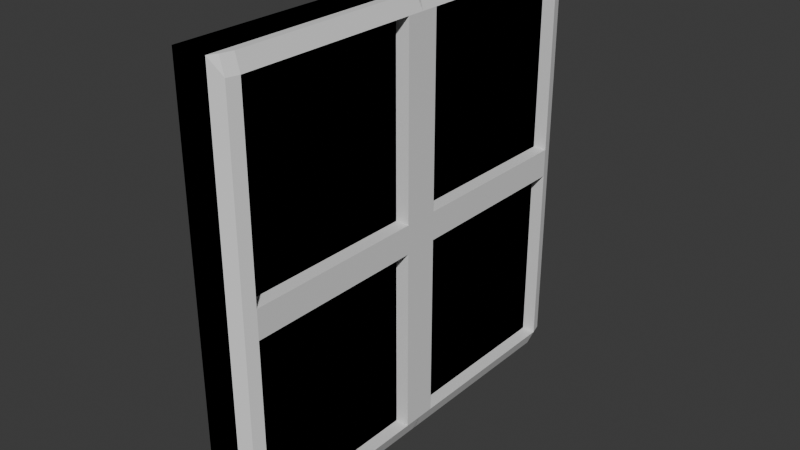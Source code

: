 # Source: WindowFrame.blend  (saved by Blender 4.0.36; exported with 4.5.12 LTS)
import bpy
from mathutils import Matrix  # noqa: F401  (used for matrix-valued properties, if any)

bpy.ops.wm.read_factory_settings(use_empty=True)
scene = bpy.context.scene
scene.name = 'Scene'

# ---- collections
col_collection = bpy.data.collections.new('Collection'); scene.collection.children.link(col_collection)

# ---- materials (node trees are filled in below, after node groups)
mat_material = bpy.data.materials.new('Material')
mat_material.alpha_threshold = 0.0
mat_material.use_transparent_shadow = False
mat_material.roughness = 0.5
mat_material.line_color = (0.0, 0.0, 0.0, 1.0)

# ---- material node trees
mat_material.use_nodes = True; mat_material.node_tree.nodes.clear()
_N = mat_material.node_tree.nodes; _L = mat_material.node_tree.links
n0 = _N.new('ShaderNodeOutputMaterial'); n0.name = 'Material Output'; n0.location = (300, 300)
n1 = _N.new('ShaderNodeBsdfPrincipled'); n1.name = 'Principled BSDF'; n1.location = (10, 300)
n1.inputs[3].default_value = 1.45
_L.new(n1.outputs[0], n0.inputs[0])
n0.is_active_output = True

# ---- world
world_world = bpy.data.worlds.new('World'); scene.world = world_world
world_world.use_nodes = True; world_world.node_tree.nodes.clear()
_N = world_world.node_tree.nodes; _L = world_world.node_tree.links
n0 = _N.new('ShaderNodeOutputWorld'); n0.name = 'World Output'; n0.location = (300, 300)
n1 = _N.new('ShaderNodeBackground'); n1.name = 'Background'; n1.location = (10, 300)
n1.inputs[0].default_value = (0.05088, 0.05088, 0.05088, 1.0)
_L.new(n1.outputs[0], n0.inputs[0])
n0.is_active_output = True
world_world.color = (0.05088, 0.05088, 0.05088)
world_world.use_sun_shadow = False
world_world.sun_shadow_jitter_overblur = 0.0

# ---- meshes
me_cube = bpy.data.meshes.new('Cube')
me_cube.from_pydata([(1.0, 1.0, 1.0), (1.0, 1.0, -1.0), (1.0, -1.0, 1.0), (1.0, -1.0, -1.0), (-1.0, 1.0, 1.0), (-1.0, 1.0, -1.0), (-1.0, -1.0, 1.0), (-1.0, -1.0, -1.0), (-1.0, 0.0, -1.0), (1.0, 0.0, 1.0), (-1.0, 0.0, 1.0), (1.0, 0.0, -1.0), (1.0, 1.0, 0.0), (-1.0, -1.0, 0.0), (1.0, -1.0, 0.0), (-1.0, 1.0, 0.0), (1.0, 0.0, 0.0), (-1.0, 0.0, 0.0), (-1.0, -0.9162, -1.0), (1.0, -0.9162, 1.0), (-1.0, -0.9162, 1.0), (1.0, -0.9162, -1.0), (-1.0, -0.9162, 0.0), (1.0, -0.9162, 0.0), (-1.0, -1.0, 0.9281), (1.0, 1.0, 0.9281), (1.0, -1.0, 0.9281), (-1.0, 1.0, 0.9281), (1.0, 0.0, 0.9281), (-1.0, 0.0, 0.9281), (-1.0, -0.9162, 0.9281), (1.0, -0.9162, 0.9281), (1.0, 1.0, 0.06626), (1.0, -1.0, 0.06626), (-1.0, 1.0, 0.06626), (1.0, 0.0, 0.06626), (-1.0, 0.0, 0.06626), (-1.0, -0.9162, 0.06626), (1.0, -0.9162, 0.06626), (-1.0, -1.0, 0.06626), (-1.0, -0.08112, 1.0), (1.0, -0.08112, -1.0), (-1.0, -0.08112, 0.0), (-1.0, -0.08112, -1.0), (1.0, -0.08112, 1.0), (1.0, -0.08112, 0.0), (1.0, -0.08112, 0.9281), (-1.0, -0.08112, 0.9281), (-1.0, -0.08112, 0.06626), (1.0, -0.08112, 0.06626), (1.43, -0.9093, 1.0), (1.253, -0.9628, 1.0), (1.616, -0.9697, 0.06626), (1.616, -0.9697, 0.0), (1.792, 0.0, 0.06626), (1.792, 0.0, 0.0), (1.792, -0.9162, 0.0), (1.43, -0.07421, 1.0), (1.792, -0.08112, 0.0), (1.792, -0.9162, 0.06626), (1.616, -0.9697, 0.9281), (1.43, 0.006907, 1.0), (1.792, 0.0, 0.9281), (1.792, -0.9162, 0.9281), (1.792, -0.08112, 0.9281), (1.792, -0.08112, 0.06626), (1.0, -1.0, 1.0), (1.0, -1.0, -1.0), (1.0, 1.0, 1.0), (1.0, 1.0, -1.0), (-1.0, -1.0, 1.0), (-1.0, -1.0, -1.0), (-1.0, 1.0, 1.0), (-1.0, 1.0, -1.0), (1.0, -1.0, 0.0), (-1.0, 1.0, 0.0), (1.0, 1.0, 0.0), (-1.0, -1.0, 0.0), (-1.0, 0.9162, -1.0), (1.0, 0.9162, 1.0), (-1.0, 0.9162, 1.0), (1.0, 0.9162, -1.0), (-1.0, 0.9162, 0.0), (1.0, 0.9162, 0.0), (-1.0, 1.0, 0.9281), (1.0, -1.0, 0.9281), (1.0, 1.0, 0.9281), (-1.0, -1.0, 0.9281), (-1.0, 0.9162, 0.9281), (1.0, 0.9162, 0.9281), (1.0, -1.0, 0.06626), (1.0, 1.0, 0.06626), (-1.0, -1.0, 0.06626), (-1.0, 0.9162, 0.06626), (1.0, 0.9162, 0.06626), (-1.0, 1.0, 0.06626), (-1.0, 0.08112, 1.0), (1.0, 0.08112, -1.0), (-1.0, 0.08112, 0.0), (-1.0, 0.08112, -1.0), (1.0, 0.08112, 1.0), (1.0, 0.08112, 0.0), (1.0, 0.08112, 0.9281), (-1.0, 0.08112, 0.9281), (-1.0, 0.08112, 0.06626), (1.0, 0.08112, 0.06626), (1.43, 0.9093, 1.0), (1.253, 0.9628, 1.0), (1.616, 0.9697, 0.06626), (1.616, 0.9697, 0.0), (1.792, 0.9162, 0.0), (1.43, 0.07421, 1.0), (1.792, 0.08112, 0.0), (1.792, 0.9162, 0.06626), (1.616, 0.9697, 0.9281), (1.43, -0.006907, 1.0), (1.792, 0.9162, 0.9281), (1.792, 0.08112, 0.9281), (1.792, 0.08112, 0.06626), (1.0, 1.0, -1.0), (1.0, 1.0, 1.0), (1.0, -1.0, -1.0), (1.0, -1.0, 1.0), (-1.0, 1.0, -1.0), (-1.0, 1.0, 1.0), (-1.0, -1.0, -1.0), (-1.0, -1.0, 1.0), (-1.0, 0.0, 1.0), (1.0, 0.0, -1.0), (-1.0, 0.0, -1.0), (1.0, 0.0, 1.0), (-1.0, -0.9162, 1.0), (1.0, -0.9162, -1.0), (-1.0, -0.9162, -1.0), (1.0, -0.9162, 1.0), (-1.0, -1.0, -0.9281), (1.0, 1.0, -0.9281), (1.0, -1.0, -0.9281), (-1.0, 1.0, -0.9281), (1.0, 0.0, -0.9281), (-1.0, 0.0, -0.9281), (-1.0, -0.9162, -0.9281), (1.0, -0.9162, -0.9281), (1.0, 1.0, -0.06626), (1.0, -1.0, -0.06626), (-1.0, 1.0, -0.06626), (1.0, 0.0, -0.06626), (-1.0, 0.0, -0.06626), (-1.0, -0.9162, -0.06626), (1.0, -0.9162, -0.06626), (-1.0, -1.0, -0.06626), (-1.0, -0.08112, -1.0), (1.0, -0.08112, 1.0), (-1.0, -0.08112, 1.0), (1.0, -0.08112, -1.0), (1.0, -0.08112, -0.9281), (-1.0, -0.08112, -0.9281), (-1.0, -0.08112, -0.06626), (1.0, -0.08112, -0.06626), (1.43, -0.9093, -1.0), (1.253, -0.9628, -1.0), (1.616, -0.9697, -0.06626), (1.792, 0.0, -0.06626), (1.43, -0.07421, -1.0), (1.792, -0.9162, -0.06626), (1.616, -0.9697, -0.9281), (1.43, 0.006907, -1.0), (1.792, 0.0, -0.9281), (1.792, -0.9162, -0.9281), (1.792, -0.08112, -0.9281), (1.792, -0.08112, -0.06626), (1.0, -1.0, -1.0), (1.0, -1.0, 1.0), (1.0, 1.0, -1.0), (1.0, 1.0, 1.0), (-1.0, -1.0, -1.0), (-1.0, -1.0, 1.0), (-1.0, 1.0, -1.0), (-1.0, 1.0, 1.0), (-1.0, 0.9162, 1.0), (1.0, 0.9162, -1.0), (-1.0, 0.9162, -1.0), (1.0, 0.9162, 1.0), (-1.0, 1.0, -0.9281), (1.0, -1.0, -0.9281), (1.0, 1.0, -0.9281), (-1.0, -1.0, -0.9281), (-1.0, 0.9162, -0.9281), (1.0, 0.9162, -0.9281), (1.0, -1.0, -0.06626), (1.0, 1.0, -0.06626), (-1.0, -1.0, -0.06626), (-1.0, 0.9162, -0.06626), (1.0, 0.9162, -0.06626), (-1.0, 1.0, -0.06626), (-1.0, 0.08112, -1.0), (1.0, 0.08112, 1.0), (-1.0, 0.08112, 1.0), (1.0, 0.08112, -1.0), (1.0, 0.08112, -0.9281), (-1.0, 0.08112, -0.9281), (-1.0, 0.08112, -0.06626), (1.0, 0.08112, -0.06626), (1.43, 0.9093, -1.0), (1.253, 0.9628, -1.0), (1.616, 0.9697, -0.06626), (1.43, 0.07421, -1.0), (1.792, 0.9162, -0.06626), (1.616, 0.9697, -0.9281), (1.43, -0.006907, -1.0), (1.792, 0.9162, -0.9281), (1.792, 0.08112, -0.9281), (1.792, 0.08112, -0.06626)], [], [(19, 20, 6, 2), (26, 2, 6, 24), (29, 10, 4, 27), (18, 21, 3, 7), (19, 2, 51, 50), (27, 4, 0, 25), (25, 0, 9, 28), (5, 1, 11, 8), (47, 40, 10, 29), (0, 4, 10, 9), (43, 42, 17, 8), (1, 12, 16, 11), (5, 15, 12, 1), (21, 23, 14, 3), (8, 17, 15, 5), (3, 14, 13, 7), (41, 45, 23, 21), (7, 13, 22, 18), (24, 6, 20, 30), (45, 16, 55, 58), (43, 41, 21, 18), (44, 40, 20, 19), (49, 46, 31, 38), (39, 24, 30, 37), (48, 47, 29, 36), (32, 25, 28, 35), (34, 27, 25, 32), (38, 31, 63, 59), (36, 29, 27, 34), (33, 26, 24, 39), (14, 33, 39, 13), (17, 36, 34, 15), (14, 23, 56, 53), (15, 34, 32, 12), (12, 32, 35, 16), (42, 48, 36, 17), (13, 39, 37, 22), (9, 44, 57, 61), (35, 28, 62, 54), (22, 37, 48, 42), (37, 30, 47, 48), (28, 9, 61, 62), (9, 10, 40, 44), (8, 11, 41, 43), (44, 19, 50, 57), (11, 16, 45, 41), (18, 22, 42, 43), (30, 20, 40, 47), (63, 50, 51, 60), (64, 57, 50, 63), (59, 63, 60, 52), (56, 59, 52, 53), (58, 65, 59, 56), (55, 54, 65, 58), (54, 62, 64, 65), (62, 61, 57, 64), (33, 14, 53, 52), (23, 45, 58, 56), (46, 49, 65, 64), (31, 46, 64, 63), (49, 38, 59, 65), (2, 26, 60, 51), (26, 33, 52, 60), (16, 35, 54, 55), (79, 68, 72, 80), (86, 84, 72, 68), (29, 87, 70, 10), (78, 73, 69, 81), (79, 106, 107, 68), (87, 85, 66, 70), (85, 28, 9, 66), (71, 8, 11, 67), (103, 29, 10, 96), (66, 9, 10, 70), (99, 8, 17, 98), (67, 11, 16, 74), (71, 67, 74, 77), (81, 69, 76, 83), (8, 71, 77, 17), (69, 73, 75, 76), (97, 81, 83, 101), (73, 78, 82, 75), (84, 88, 80, 72), (101, 112, 55, 16), (99, 78, 81, 97), (100, 79, 80, 96), (105, 94, 89, 102), (95, 93, 88, 84), (104, 36, 29, 103), (90, 35, 28, 85), (92, 90, 85, 87), (94, 113, 116, 89), (36, 92, 87, 29), (91, 95, 84, 86), (76, 75, 95, 91), (17, 77, 92, 36), (76, 109, 110, 83), (77, 74, 90, 92), (74, 16, 35, 90), (98, 17, 36, 104), (75, 82, 93, 95), (9, 115, 111, 100), (82, 98, 104, 93), (93, 104, 103, 88), (28, 62, 115, 9), (9, 100, 96, 10), (8, 99, 97, 11), (100, 111, 106, 79), (11, 97, 101, 16), (78, 99, 98, 82), (88, 103, 96, 80), (116, 114, 107, 106), (117, 116, 106, 111), (113, 108, 114, 116), (110, 109, 108, 113), (112, 110, 113, 118), (55, 112, 118, 54), (54, 118, 117, 62), (62, 117, 111, 115), (91, 108, 109, 76), (83, 110, 112, 101), (102, 117, 118, 105), (89, 116, 117, 102), (105, 118, 113, 94), (68, 107, 114, 86), (86, 114, 108, 91), (132, 121, 125, 133), (137, 135, 125, 121), (140, 138, 123, 129), (131, 126, 122, 134), (132, 159, 160, 121), (138, 136, 119, 123), (136, 139, 128, 119), (124, 127, 130, 120), (156, 140, 129, 151), (119, 128, 129, 123), (153, 127, 17, 42), (120, 130, 16, 12), (124, 120, 12, 15), (134, 122, 14, 23), (127, 124, 15, 17), (122, 126, 13, 14), (152, 134, 23, 45), (126, 131, 22, 13), (135, 141, 133, 125), (153, 131, 134, 152), (154, 132, 133, 151), (158, 149, 142, 155), (150, 148, 141, 135), (157, 147, 140, 156), (143, 146, 139, 136), (145, 143, 136, 138), (149, 164, 168, 142), (147, 145, 138, 140), (144, 150, 135, 137), (14, 13, 150, 144), (17, 15, 145, 147), (15, 12, 143, 145), (12, 16, 146, 143), (42, 17, 147, 157), (13, 22, 148, 150), (128, 166, 163, 154), (146, 162, 167, 139), (22, 42, 157, 148), (148, 157, 156, 141), (139, 167, 166, 128), (128, 154, 151, 129), (127, 153, 152, 130), (154, 163, 159, 132), (130, 152, 45, 16), (131, 153, 42, 22), (141, 156, 151, 133), (168, 165, 160, 159), (169, 168, 159, 163), (164, 161, 165, 168), (56, 53, 161, 164), (58, 56, 164, 170), (55, 58, 170, 162), (162, 170, 169, 167), (167, 169, 163, 166), (144, 161, 53, 14), (155, 169, 170, 158), (142, 168, 169, 155), (158, 170, 164, 149), (121, 160, 165, 137), (137, 165, 161, 144), (16, 55, 162, 146), (180, 181, 177, 173), (185, 173, 177, 183), (140, 129, 175, 186), (179, 182, 174, 178), (180, 173, 204, 203), (186, 175, 171, 184), (184, 171, 128, 139), (176, 172, 130, 127), (200, 195, 129, 140), (171, 175, 129, 128), (197, 98, 17, 127), (172, 74, 16, 130), (176, 77, 74, 172), (182, 83, 76, 174), (127, 17, 77, 176), (174, 76, 75, 178), (196, 101, 83, 182), (178, 75, 82, 179), (183, 177, 181, 187), (197, 196, 182, 179), (198, 195, 181, 180), (202, 199, 188, 193), (194, 183, 187, 192), (201, 200, 140, 147), (189, 184, 139, 146), (191, 186, 184, 189), (193, 188, 210, 207), (147, 140, 186, 191), (190, 185, 183, 194), (76, 190, 194, 75), (17, 147, 191, 77), (77, 191, 189, 74), (74, 189, 146, 16), (98, 201, 147, 17), (75, 194, 192, 82), (128, 198, 206, 209), (82, 192, 201, 98), (192, 187, 200, 201), (139, 128, 209, 167), (128, 129, 195, 198), (127, 130, 196, 197), (198, 180, 203, 206), (130, 16, 101, 196), (179, 82, 98, 197), (187, 181, 195, 200), (210, 203, 204, 208), (211, 206, 203, 210), (207, 210, 208, 205), (110, 207, 205, 109), (112, 212, 207, 110), (55, 162, 212, 112), (162, 167, 211, 212), (167, 209, 206, 211), (190, 76, 109, 205), (199, 202, 212, 211), (188, 199, 211, 210), (202, 193, 207, 212), (173, 185, 208, 204), (185, 190, 205, 208)])
_uv = me_cube.uv_layers.new(name='UVMap')
_uv.uv.foreach_set('vector', [0.625, 0.7395, 0.875, 0.7395, 0.875, 0.75, 0.625, 0.75, 0.616, 0.75, 0.625, 0.75, 0.625, 1.0, 0.616, 1.0, 0.616, 0.125, 0.625, 0.125, 0.625, 0.25, 0.616, 0.25, 0.125, 0.7395, 0.375, 0.7395, 0.375, 0.75, 0.125, 0.75, 0.625, 0.7395, 0.625, 0.75, 0.625, 0.75, 0.625, 0.7395, 0.616, 0.25, 0.625, 0.25, 0.625, 0.5, 0.616, 0.5, 0.616, 0.5, 0.625, 0.5, 0.625, 0.625, 0.616, 0.625, 0.125, 0.5, 0.375, 0.5, 0.375, 0.625, 0.125, 0.625, 0.616, 0.1149, 0.625, 0.1149, 0.625, 0.125, 0.616, 0.125, 0.625, 0.5, 0.875, 0.5, 0.875, 0.625, 0.625, 0.625, 0.375, 0.1149, 0.5, 0.1149, 0.5, 0.125, 0.375, 0.125, 0.375, 0.5, 0.5, 0.5, 0.5, 0.625, 0.375, 0.625, 0.375, 0.25, 0.5, 0.25, 0.5, 0.5, 0.375, 0.5, 0.375, 0.7395, 0.5, 0.7395, 0.5, 0.75, 0.375, 0.75, 0.375, 0.125, 0.5, 0.125, 0.5, 0.25, 0.375, 0.25, 0.375, 0.75, 0.5, 0.75, 0.5, 1.0, 0.375, 1.0, 0.375, 0.6351, 0.5, 0.6351, 0.5, 0.7395, 0.375, 0.7395, 0.375, 0.0, 0.5, 0.0, 0.5, 0.01047, 0.375, 0.01047, 0.616, 0.0, 0.625, 0.0, 0.625, 0.01047, 0.616, 0.01047, 0.5, 0.6351, 0.5, 0.625, 0.5, 0.625, 0.5, 0.6351, 0.125, 0.6351, 0.375, 0.6351, 0.375, 0.7395, 0.125, 0.7395, 0.625, 0.6351, 0.875, 0.6351, 0.875, 0.7395, 0.625, 0.7395, 0.5083, 0.6351, 0.616, 0.6351, 0.616, 0.7395, 0.5083, 0.7395, 0.5083, 0.0, 0.616, 0.0, 0.616, 0.01047, 0.5083, 0.01047, 0.5083, 0.1149, 0.616, 0.1149, 0.616, 0.125, 0.5083, 0.125, 0.5083, 0.5, 0.616, 0.5, 0.616, 0.625, 0.5083, 0.625, 0.5083, 0.25, 0.616, 0.25, 0.616, 0.5, 0.5083, 0.5, 0.5083, 0.7395, 0.616, 0.7395, 0.616, 0.7395, 0.5083, 0.7395, 0.5083, 0.125, 0.616, 0.125, 0.616, 0.25, 0.5083, 0.25, 0.5083, 0.75, 0.616, 0.75, 0.616, 1.0, 0.5083, 1.0, 0.5, 0.75, 0.5083, 0.75, 0.5083, 1.0, 0.5, 1.0, 0.5, 0.125, 0.5083, 0.125, 0.5083, 0.25, 0.5, 0.25, 0.5, 0.75, 0.5, 0.7395, 0.5, 0.7395, 0.5, 0.75, 0.5, 0.25, 0.5083, 0.25, 0.5083, 0.5, 0.5, 0.5, 0.5, 0.5, 0.5083, 0.5, 0.5083, 0.625, 0.5, 0.625, 0.5, 0.1149, 0.5083, 0.1149, 0.5083, 0.125, 0.5, 0.125, 0.5, 0.0, 0.5083, 0.0, 0.5083, 0.01047, 0.5, 0.01047, 0.625, 0.625, 0.625, 0.6351, 0.625, 0.6351, 0.625, 0.625, 0.5083, 0.625, 0.616, 0.625, 0.616, 0.625, 0.5083, 0.625, 0.5, 0.01047, 0.5083, 0.01047, 0.5083, 0.1149, 0.5, 0.1149, 0.5083, 0.01047, 0.616, 0.01047, 0.616, 0.1149, 0.5083, 0.1149, 0.616, 0.625, 0.625, 0.625, 0.625, 0.625, 0.616, 0.625, 0.625, 0.625, 0.875, 0.625, 0.875, 0.6351, 0.625, 0.6351, 0.125, 0.625, 0.375, 0.625, 0.375, 0.6351, 0.125, 0.6351, 0.625, 0.6351, 0.625, 0.7395, 0.625, 0.7395, 0.625, 0.6351, 0.375, 0.625, 0.5, 0.625, 0.5, 0.6351, 0.375, 0.6351, 0.375, 0.01047, 0.5, 0.01047, 0.5, 0.1149, 0.375, 0.1149, 0.616, 0.01047, 0.625, 0.01047, 0.625, 0.1149, 0.616, 0.1149, 0.616, 0.7395, 0.625, 0.7395, 0.625, 0.75, 0.616, 0.75, 0.616, 0.6351, 0.625, 0.6351, 0.625, 0.7395, 0.616, 0.7395, 0.5083, 0.7395, 0.616, 0.7395, 0.616, 0.75, 0.5083, 0.75, 0.5, 0.7395, 0.5083, 0.7395, 0.5083, 0.75, 0.5, 0.75, 0.5, 0.6351, 0.5083, 0.6351, 0.5083, 0.7395, 0.5, 0.7395, 0.5, 0.625, 0.5083, 0.625, 0.5083, 0.6351, 0.5, 0.6351, 0.5083, 0.625, 0.616, 0.625, 0.616, 0.6351, 0.5083, 0.6351, 0.616, 0.625, 0.625, 0.625, 0.625, 0.6351, 0.616, 0.6351, 0.5083, 0.75, 0.5, 0.75, 0.5, 0.75, 0.5083, 0.75, 0.5, 0.7395, 0.5, 0.6351, 0.5, 0.6351, 0.5, 0.7395, 0.616, 0.6351, 0.5083, 0.6351, 0.5083, 0.6351, 0.616, 0.6351, 0.616, 0.7395, 0.616, 0.6351, 0.616, 0.6351, 0.616, 0.7395, 0.5083, 0.6351, 0.5083, 0.7395, 0.5083, 0.7395, 0.5083, 0.6351, 0.625, 0.75, 0.616, 0.75, 0.616, 0.75, 0.625, 0.75, 0.616, 0.75, 0.5083, 0.75, 0.5083, 0.75, 0.616, 0.75, 0.5, 0.625, 0.5083, 0.625, 0.5083, 0.625, 0.5, 0.625, 0.625, 0.7395, 0.625, 0.75, 0.875, 0.75, 0.875, 0.7395, 0.616, 0.75, 0.616, 1.0, 0.625, 1.0, 0.625, 0.75, 0.616, 0.125, 0.616, 0.25, 0.625, 0.25, 0.625, 0.125, 0.125, 0.7395, 0.125, 0.75, 0.375, 0.75, 0.375, 0.7395, 0.625, 0.7395, 0.625, 0.7395, 0.625, 0.75, 0.625, 0.75, 0.616, 0.25, 0.616, 0.5, 0.625, 0.5, 0.625, 0.25, 0.616, 0.5, 0.616, 0.625, 0.625, 0.625, 0.625, 0.5, 0.125, 0.5, 0.125, 0.625, 0.375, 0.625, 0.375, 0.5, 0.616, 0.1149, 0.616, 0.125, 0.625, 0.125, 0.625, 0.1149, 0.625, 0.5, 0.625, 0.625, 0.875, 0.625, 0.875, 0.5, 0.375, 0.1149, 0.375, 0.125, 0.5, 0.125, 0.5, 0.1149, 0.375, 0.5, 0.375, 0.625, 0.5, 0.625, 0.5, 0.5, 0.375, 0.25, 0.375, 0.5, 0.5, 0.5, 0.5, 0.25, 0.375, 0.7395, 0.375, 0.75, 0.5, 0.75, 0.5, 0.7395, 0.375, 0.125, 0.375, 0.25, 0.5, 0.25, 0.5, 0.125, 0.375, 0.75, 0.375, 1.0, 0.5, 1.0, 0.5, 0.75, 0.375, 0.6351, 0.375, 0.7395, 0.5, 0.7395, 0.5, 0.6351, 0.375, 0.0, 0.375, 0.01047, 0.5, 0.01047, 0.5, 0.0, 0.616, 0.0, 0.616, 0.01047, 0.625, 0.01047, 0.625, 0.0, 0.5, 0.6351, 0.5, 0.6351, 0.5, 0.625, 0.5, 0.625, 0.125, 0.6351, 0.125, 0.7395, 0.375, 0.7395, 0.375, 0.6351, 0.625, 0.6351, 0.625, 0.7395, 0.875, 0.7395, 0.875, 0.6351, 0.5083, 0.6351, 0.5083, 0.7395, 0.616, 0.7395, 0.616, 0.6351, 0.5083, 0.0, 0.5083, 0.01047, 0.616, 0.01047, 0.616, 0.0, 0.5083, 0.1149, 0.5083, 0.125, 0.616, 0.125, 0.616, 0.1149, 0.5083, 0.5, 0.5083, 0.625, 0.616, 0.625, 0.616, 0.5, 0.5083, 0.25, 0.5083, 0.5, 0.616, 0.5, 0.616, 0.25, 0.5083, 0.7395, 0.5083, 0.7395, 0.616, 0.7395, 0.616, 0.7395, 0.5083, 0.125, 0.5083, 0.25, 0.616, 0.25, 0.616, 0.125, 0.5083, 0.75, 0.5083, 1.0, 0.616, 1.0, 0.616, 0.75, 0.5, 0.75, 0.5, 1.0, 0.5083, 1.0, 0.5083, 0.75, 0.5, 0.125, 0.5, 0.25, 0.5083, 0.25, 0.5083, 0.125, 0.5, 0.75, 0.5, 0.75, 0.5, 0.7395, 0.5, 0.7395, 0.5, 0.25, 0.5, 0.5, 0.5083, 0.5, 0.5083, 0.25, 0.5, 0.5, 0.5, 0.625, 0.5083, 0.625, 0.5083, 0.5, 0.5, 0.1149, 0.5, 0.125, 0.5083, 0.125, 0.5083, 0.1149, 0.5, 0.0, 0.5, 0.01047, 0.5083, 0.01047, 0.5083, 0.0, 0.625, 0.625, 0.625, 0.625, 0.625, 0.6351, 0.625, 0.6351, 0.5, 0.01047, 0.5, 0.1149, 0.5083, 0.1149, 0.5083, 0.01047, 0.5083, 0.01047, 0.5083, 0.1149, 0.616, 0.1149, 0.616, 0.01047, 0.616, 0.625, 0.616, 0.625, 0.625, 0.625, 0.625, 0.625, 0.625, 0.625, 0.625, 0.6351, 0.875, 0.6351, 0.875, 0.625, 0.125, 0.625, 0.125, 0.6351, 0.375, 0.6351, 0.375, 0.625, 0.625, 0.6351, 0.625, 0.6351, 0.625, 0.7395, 0.625, 0.7395, 0.375, 0.625, 0.375, 0.6351, 0.5, 0.6351, 0.5, 0.625, 0.375, 0.01047, 0.375, 0.1149, 0.5, 0.1149, 0.5, 0.01047, 0.616, 0.01047, 0.616, 0.1149, 0.625, 0.1149, 0.625, 0.01047, 0.616, 0.7395, 0.616, 0.75, 0.625, 0.75, 0.625, 0.7395, 0.616, 0.6351, 0.616, 0.7395, 0.625, 0.7395, 0.625, 0.6351, 0.5083, 0.7395, 0.5083, 0.75, 0.616, 0.75, 0.616, 0.7395, 0.5, 0.7395, 0.5, 0.75, 0.5083, 0.75, 0.5083, 0.7395, 0.5, 0.6351, 0.5, 0.7395, 0.5083, 0.7395, 0.5083, 0.6351, 0.5, 0.625, 0.5, 0.6351, 0.5083, 0.6351, 0.5083, 0.625, 0.5083, 0.625, 0.5083, 0.6351, 0.616, 0.6351, 0.616, 0.625, 0.616, 0.625, 0.616, 0.6351, 0.625, 0.6351, 0.625, 0.625, 0.5083, 0.75, 0.5083, 0.75, 0.5, 0.75, 0.5, 0.75, 0.5, 0.7395, 0.5, 0.7395, 0.5, 0.6351, 0.5, 0.6351, 0.616, 0.6351, 0.616, 0.6351, 0.5083, 0.6351, 0.5083, 0.6351, 0.616, 0.7395, 0.616, 0.7395, 0.616, 0.6351, 0.616, 0.6351, 0.5083, 0.6351, 0.5083, 0.6351, 0.5083, 0.7395, 0.5083, 0.7395, 0.625, 0.75, 0.625, 0.75, 0.616, 0.75, 0.616, 0.75, 0.616, 0.75, 0.616, 0.75, 0.5083, 0.75, 0.5083, 0.75, 0.625, 0.7395, 0.625, 0.75, 0.875, 0.75, 0.875, 0.7395, 0.616, 0.75, 0.616, 1.0, 0.625, 1.0, 0.625, 0.75, 0.616, 0.125, 0.616, 0.25, 0.625, 0.25, 0.625, 0.125, 0.125, 0.7395, 0.125, 0.75, 0.375, 0.75, 0.375, 0.7395, 0.625, 0.7395, 0.625, 0.7395, 0.625, 0.75, 0.625, 0.75, 0.616, 0.25, 0.616, 0.5, 0.625, 0.5, 0.625, 0.25, 0.616, 0.5, 0.616, 0.625, 0.625, 0.625, 0.625, 0.5, 0.125, 0.5, 0.125, 0.625, 0.375, 0.625, 0.375, 0.5, 0.616, 0.1149, 0.616, 0.125, 0.625, 0.125, 0.625, 0.1149, 0.625, 0.5, 0.625, 0.625, 0.875, 0.625, 0.875, 0.5, 0.375, 0.1149, 0.375, 0.125, 0.5, 0.125, 0.5, 0.1149, 0.375, 0.5, 0.375, 0.625, 0.5, 0.625, 0.5, 0.5, 0.375, 0.25, 0.375, 0.5, 0.5, 0.5, 0.5, 0.25, 0.375, 0.7395, 0.375, 0.75, 0.5, 0.75, 0.5, 0.7395, 0.375, 0.125, 0.375, 0.25, 0.5, 0.25, 0.5, 0.125, 0.375, 0.75, 0.375, 1.0, 0.5, 1.0, 0.5, 0.75, 0.375, 0.6351, 0.375, 0.7395, 0.5, 0.7395, 0.5, 0.6351, 0.375, 0.0, 0.375, 0.01047, 0.5, 0.01047, 0.5, 0.0, 0.616, 0.0, 0.616, 0.01047, 0.625, 0.01047, 0.625, 0.0, 0.125, 0.6351, 0.125, 0.7395, 0.375, 0.7395, 0.375, 0.6351, 0.625, 0.6351, 0.625, 0.7395, 0.875, 0.7395, 0.875, 0.6351, 0.5083, 0.6351, 0.5083, 0.7395, 0.616, 0.7395, 0.616, 0.6351, 0.5083, 0.0, 0.5083, 0.01047, 0.616, 0.01047, 0.616, 0.0, 0.5083, 0.1149, 0.5083, 0.125, 0.616, 0.125, 0.616, 0.1149, 0.5083, 0.5, 0.5083, 0.625, 0.616, 0.625, 0.616, 0.5, 0.5083, 0.25, 0.5083, 0.5, 0.616, 0.5, 0.616, 0.25, 0.5083, 0.7395, 0.5083, 0.7395, 0.616, 0.7395, 0.616, 0.7395, 0.5083, 0.125, 0.5083, 0.25, 0.616, 0.25, 0.616, 0.125, 0.5083, 0.75, 0.5083, 1.0, 0.616, 1.0, 0.616, 0.75, 0.5, 0.75, 0.5, 1.0, 0.5083, 1.0, 0.5083, 0.75, 0.5, 0.125, 0.5, 0.25, 0.5083, 0.25, 0.5083, 0.125, 0.5, 0.25, 0.5, 0.5, 0.5083, 0.5, 0.5083, 0.25, 0.5, 0.5, 0.5, 0.625, 0.5083, 0.625, 0.5083, 0.5, 0.5, 0.1149, 0.5, 0.125, 0.5083, 0.125, 0.5083, 0.1149, 0.5, 0.0, 0.5, 0.01047, 0.5083, 0.01047, 0.5083, 0.0, 0.625, 0.625, 0.625, 0.625, 0.625, 0.6351, 0.625, 0.6351, 0.5083, 0.625, 0.5083, 0.625, 0.616, 0.625, 0.616, 0.625, 0.5, 0.01047, 0.5, 0.1149, 0.5083, 0.1149, 0.5083, 0.01047, 0.5083, 0.01047, 0.5083, 0.1149, 0.616, 0.1149, 0.616, 0.01047, 0.616, 0.625, 0.616, 0.625, 0.625, 0.625, 0.625, 0.625, 0.625, 0.625, 0.625, 0.6351, 0.875, 0.6351, 0.875, 0.625, 0.125, 0.625, 0.125, 0.6351, 0.375, 0.6351, 0.375, 0.625, 0.625, 0.6351, 0.625, 0.6351, 0.625, 0.7395, 0.625, 0.7395, 0.375, 0.625, 0.375, 0.6351, 0.5, 0.6351, 0.5, 0.625, 0.375, 0.01047, 0.375, 0.1149, 0.5, 0.1149, 0.5, 0.01047, 0.616, 0.01047, 0.616, 0.1149, 0.625, 0.1149, 0.625, 0.01047, 0.616, 0.7395, 0.616, 0.75, 0.625, 0.75, 0.625, 0.7395, 0.616, 0.6351, 0.616, 0.7395, 0.625, 0.7395, 0.625, 0.6351, 0.5083, 0.7395, 0.5083, 0.75, 0.616, 0.75, 0.616, 0.7395, 0.5, 0.7395, 0.5, 0.75, 0.5083, 0.75, 0.5083, 0.7395, 0.5, 0.6351, 0.5, 0.7395, 0.5083, 0.7395, 0.5083, 0.6351, 0.5, 0.625, 0.5, 0.6351, 0.5083, 0.6351, 0.5083, 0.625, 0.5083, 0.625, 0.5083, 0.6351, 0.616, 0.6351, 0.616, 0.625, 0.616, 0.625, 0.616, 0.6351, 0.625, 0.6351, 0.625, 0.625, 0.5083, 0.75, 0.5083, 0.75, 0.5, 0.75, 0.5, 0.75, 0.616, 0.6351, 0.616, 0.6351, 0.5083, 0.6351, 0.5083, 0.6351, 0.616, 0.7395, 0.616, 0.7395, 0.616, 0.6351, 0.616, 0.6351, 0.5083, 0.6351, 0.5083, 0.6351, 0.5083, 0.7395, 0.5083, 0.7395, 0.625, 0.75, 0.625, 0.75, 0.616, 0.75, 0.616, 0.75, 0.616, 0.75, 0.616, 0.75, 0.5083, 0.75, 0.5083, 0.75, 0.5, 0.625, 0.5, 0.625, 0.5083, 0.625, 0.5083, 0.625, 0.625, 0.7395, 0.875, 0.7395, 0.875, 0.75, 0.625, 0.75, 0.616, 0.75, 0.625, 0.75, 0.625, 1.0, 0.616, 1.0, 0.616, 0.125, 0.625, 0.125, 0.625, 0.25, 0.616, 0.25, 0.125, 0.7395, 0.375, 0.7395, 0.375, 0.75, 0.125, 0.75, 0.625, 0.7395, 0.625, 0.75, 0.625, 0.75, 0.625, 0.7395, 0.616, 0.25, 0.625, 0.25, 0.625, 0.5, 0.616, 0.5, 0.616, 0.5, 0.625, 0.5, 0.625, 0.625, 0.616, 0.625, 0.125, 0.5, 0.375, 0.5, 0.375, 0.625, 0.125, 0.625, 0.616, 0.1149, 0.625, 0.1149, 0.625, 0.125, 0.616, 0.125, 0.625, 0.5, 0.875, 0.5, 0.875, 0.625, 0.625, 0.625, 0.375, 0.1149, 0.5, 0.1149, 0.5, 0.125, 0.375, 0.125, 0.375, 0.5, 0.5, 0.5, 0.5, 0.625, 0.375, 0.625, 0.375, 0.25, 0.5, 0.25, 0.5, 0.5, 0.375, 0.5, 0.375, 0.7395, 0.5, 0.7395, 0.5, 0.75, 0.375, 0.75, 0.375, 0.125, 0.5, 0.125, 0.5, 0.25, 0.375, 0.25, 0.375, 0.75, 0.5, 0.75, 0.5, 1.0, 0.375, 1.0, 0.375, 0.6351, 0.5, 0.6351, 0.5, 0.7395, 0.375, 0.7395, 0.375, 0.0, 0.5, 0.0, 0.5, 0.01047, 0.375, 0.01047, 0.616, 0.0, 0.625, 0.0, 0.625, 0.01047, 0.616, 0.01047, 0.125, 0.6351, 0.375, 0.6351, 0.375, 0.7395, 0.125, 0.7395, 0.625, 0.6351, 0.875, 0.6351, 0.875, 0.7395, 0.625, 0.7395, 0.5083, 0.6351, 0.616, 0.6351, 0.616, 0.7395, 0.5083, 0.7395, 0.5083, 0.0, 0.616, 0.0, 0.616, 0.01047, 0.5083, 0.01047, 0.5083, 0.1149, 0.616, 0.1149, 0.616, 0.125, 0.5083, 0.125, 0.5083, 0.5, 0.616, 0.5, 0.616, 0.625, 0.5083, 0.625, 0.5083, 0.25, 0.616, 0.25, 0.616, 0.5, 0.5083, 0.5, 0.5083, 0.7395, 0.616, 0.7395, 0.616, 0.7395, 0.5083, 0.7395, 0.5083, 0.125, 0.616, 0.125, 0.616, 0.25, 0.5083, 0.25, 0.5083, 0.75, 0.616, 0.75, 0.616, 1.0, 0.5083, 1.0, 0.5, 0.75, 0.5083, 0.75, 0.5083, 1.0, 0.5, 1.0, 0.5, 0.125, 0.5083, 0.125, 0.5083, 0.25, 0.5, 0.25, 0.5, 0.25, 0.5083, 0.25, 0.5083, 0.5, 0.5, 0.5, 0.5, 0.5, 0.5083, 0.5, 0.5083, 0.625, 0.5, 0.625, 0.5, 0.1149, 0.5083, 0.1149, 0.5083, 0.125, 0.5, 0.125, 0.5, 0.0, 0.5083, 0.0, 0.5083, 0.01047, 0.5, 0.01047, 0.625, 0.625, 0.625, 0.6351, 0.625, 0.6351, 0.625, 0.625, 0.5, 0.01047, 0.5083, 0.01047, 0.5083, 0.1149, 0.5, 0.1149, 0.5083, 0.01047, 0.616, 0.01047, 0.616, 0.1149, 0.5083, 0.1149, 0.616, 0.625, 0.625, 0.625, 0.625, 0.625, 0.616, 0.625, 0.625, 0.625, 0.875, 0.625, 0.875, 0.6351, 0.625, 0.6351, 0.125, 0.625, 0.375, 0.625, 0.375, 0.6351, 0.125, 0.6351, 0.625, 0.6351, 0.625, 0.7395, 0.625, 0.7395, 0.625, 0.6351, 0.375, 0.625, 0.5, 0.625, 0.5, 0.6351, 0.375, 0.6351, 0.375, 0.01047, 0.5, 0.01047, 0.5, 0.1149, 0.375, 0.1149, 0.616, 0.01047, 0.625, 0.01047, 0.625, 0.1149, 0.616, 0.1149, 0.616, 0.7395, 0.625, 0.7395, 0.625, 0.75, 0.616, 0.75, 0.616, 0.6351, 0.625, 0.6351, 0.625, 0.7395, 0.616, 0.7395, 0.5083, 0.7395, 0.616, 0.7395, 0.616, 0.75, 0.5083, 0.75, 0.5, 0.7395, 0.5083, 0.7395, 0.5083, 0.75, 0.5, 0.75, 0.5, 0.6351, 0.5083, 0.6351, 0.5083, 0.7395, 0.5, 0.7395, 0.5, 0.625, 0.5083, 0.625, 0.5083, 0.6351, 0.5, 0.6351, 0.5083, 0.625, 0.616, 0.625, 0.616, 0.6351, 0.5083, 0.6351, 0.616, 0.625, 0.625, 0.625, 0.625, 0.6351, 0.616, 0.6351, 0.5083, 0.75, 0.5, 0.75, 0.5, 0.75, 0.5083, 0.75, 0.616, 0.6351, 0.5083, 0.6351, 0.5083, 0.6351, 0.616, 0.6351, 0.616, 0.7395, 0.616, 0.6351, 0.616, 0.6351, 0.616, 0.7395, 0.5083, 0.6351, 0.5083, 0.7395, 0.5083, 0.7395, 0.5083, 0.6351, 0.625, 0.75, 0.616, 0.75, 0.616, 0.75, 0.625, 0.75, 0.616, 0.75, 0.5083, 0.75, 0.5083, 0.75, 0.616, 0.75])
me_cube.materials.append(mat_material)
me_cube.use_mirror_vertex_groups = False
me_cube.update()

# ---- objects
ob_cube = bpy.data.objects.new('Cube', me_cube)

# ---- transforms, parenting, visibility, modifiers, constraints
ob_cube.location = (0.0, 0.0, 0.0)
ob_cube.scale = (0.07979, 1.0, 1.0)
ob_cube.lock_rotations_4d = False
ob_cube.empty_display_type = 'ARROWS'
ob_cube.lineart.crease_threshold = 0.0

# ---- collection membership
col_collection.objects.link(ob_cube)

# ---- scene / render settings (as saved in the file)
scene.frame_start = 1; scene.frame_end = 250; scene.frame_set(1)
scene.render.engine = 'BLENDER_EEVEE_NEXT'
scene.cycles.sampling_pattern = 'TABULATED_SOBOL'
bpy.context.view_layer.update()

# ---- added for rendering (the .blend has no active camera and no usable light): camera, sun
cam_auto = bpy.data.cameras.new('AutoCamera')
cam_auto.lens = 50.0
cam_auto.sensor_width = 36.0
cam_auto.clip_end = 1000.0
ob_auto_camera = bpy.data.objects.new('AutoCamera', cam_auto)
scene.collection.objects.link(ob_auto_camera)
ob_auto_camera.location = (2.65665, -3.15005, 2.10003)
ob_auto_camera.rotation_euler = (1.09748, -7.21219e-08, 0.694738)
scene.camera = ob_auto_camera
light_auto_sun = bpy.data.lights.new('AutoSun', 'SUN')
light_auto_sun.energy = 3.0
light_auto_sun.angle = 0.0523599
ob_auto_sun = bpy.data.objects.new('AutoSun', light_auto_sun)
scene.collection.objects.link(ob_auto_sun)
ob_auto_sun.rotation_euler = (0.872665, 0.174533, 0.523599)
bpy.context.view_layer.update()
